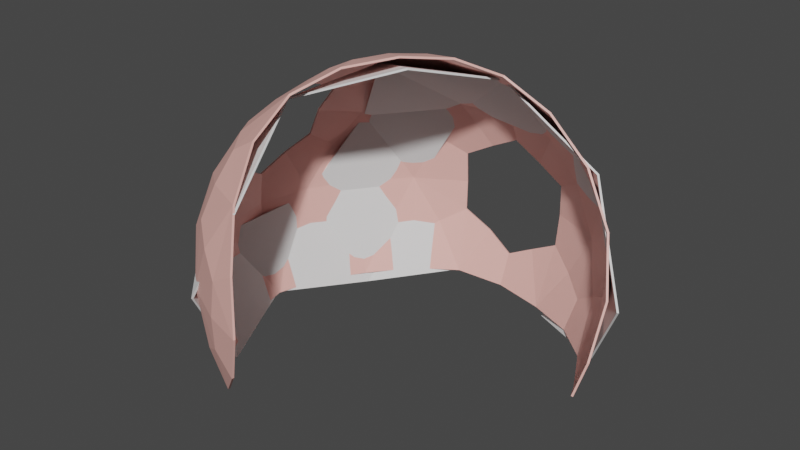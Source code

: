 # Source: pod.blend  (saved by Blender 3.6.13; exported with 4.5.12 LTS)
import bpy
from mathutils import Matrix  # noqa: F401  (used for matrix-valued properties, if any)

bpy.ops.wm.read_factory_settings(use_empty=True)
scene = bpy.context.scene
scene.name = 'Scene'

# ---- collections
col_collection = bpy.data.collections.new('Collection'); scene.collection.children.link(col_collection)

# ---- materials (node trees are filled in below, after node groups)
mat_material_001 = bpy.data.materials.new('Material.001')
mat_material_001.use_transparent_shadow = False

# ---- material node trees
mat_material_001.use_nodes = True; mat_material_001.node_tree.nodes.clear()
_N = mat_material_001.node_tree.nodes; _L = mat_material_001.node_tree.links
n0 = _N.new('ShaderNodeBsdfPrincipled'); n0.name = 'Principled BSDF'; n0.location = (10, 300)
n0.distribution = 'GGX'
n0.subsurface_method = 'RANDOM_WALK_SKIN'
n0.inputs[0].default_value = (0.9404, 0.4999, 0.4451, 1.0)
n0.inputs[3].default_value = 1.45
n0.inputs[27].default_value = (0.0, 0.0, 0.0, 1.0)
n0.inputs[28].default_value = 1.0
n1 = _N.new('ShaderNodeOutputMaterial'); n1.name = 'Material Output'; n1.location = (300, 300)
_L.new(n0.outputs[0], n1.inputs[0])
n1.is_active_output = True

# ---- world
world_world = bpy.data.worlds.new('World'); scene.world = world_world
world_world.use_nodes = True; world_world.node_tree.nodes.clear()
_N = world_world.node_tree.nodes; _L = world_world.node_tree.links
n0 = _N.new('ShaderNodeOutputWorld'); n0.name = 'World Output'; n0.location = (300, 300)
n1 = _N.new('ShaderNodeBackground'); n1.name = 'Background'; n1.location = (10, 300)
n1.inputs[0].default_value = (0.05088, 0.05088, 0.05088, 1.0)
_L.new(n1.outputs[0], n0.inputs[0])
n0.is_active_output = True
world_world.color = (0.05088, 0.05088, 0.05088)
world_world.use_sun_shadow = False
world_world.sun_shadow_jitter_overblur = 0.0

# ---- meshes
me_icosphere = bpy.data.meshes.new('Icosphere')
me_icosphere.from_pydata([(-0.299, -0.8171, -0.3858), (-0.8257, 0.0, -0.4734), (-0.2551, 0.7853, -0.4734), (0.668, 0.4853, -0.4734), (-0.6732, -0.4891, 0.416), (-0.6732, 0.4891, 0.416), (0.2571, 0.7914, 0.416), (-0.04381, 0.03183, 0.9502), (0.8463, 0.1369, -0.4266), (-0.6539, -0.4751, -0.4996), (-0.6539, 0.4751, -0.4996), (0.2498, 0.7687, -0.4996), (0.8905, 0.2893, 4.47e-08), (-0.08988, -0.9433, 0.01309), (-0.8796, -0.2858, 2.496e-07), (-0.5436, -0.7482, 8.568e-08), (-0.5436, 0.7482, 7.451e-08), (-0.8796, 0.2858, 2.645e-07), (0.5436, 0.7482, -7.823e-08), (-0.2461, -0.7575, 0.4923), (-0.2431, 0.7482, 0.4862), (0.6444, 0.4682, 0.4923), (-0.3274, -0.3408, 0.8214), (-0.3934, 0.2858, 0.7867), (0.223, 0.4167, 0.8214), (-0.7784, -0.2469, -0.4865), (-0.4754, 0.664, -0.4865), (0.4847, 0.6573, -0.4865), (-0.1522, -0.914, -0.2143), (-0.8896, -0.1411, -0.2336), (-0.6375, -0.637, 0.2287), (-0.4091, 0.8025, -0.2336), (-0.8028, 0.4094, 0.2287), (0.6368, 0.637, -0.2336), (0.1413, 0.89, 0.2287), (-0.49, -0.6373, 0.4682), (-0.7571, 0.2688, 0.4679), (0.02169, 0.8031, 0.4679), (-0.558, -0.414, 0.6182), (-0.5635, 0.4094, 0.6158), (0.2213, 0.6586, 0.6182), (0.7796, 0.2752, -0.4772), (-0.4808, -0.668, -0.4755), (-0.7784, 0.2469, -0.4865), (-0.00574, 0.8166, -0.4865), (0.8031, 0.409, -0.2338), (-0.8028, -0.4094, 0.2287), (-0.4126, -0.8057, -0.2261), (-0.6375, 0.637, 0.2287), (-0.8896, 0.1411, -0.2336), (0.4088, 0.8031, 0.2287), (-0.1407, 0.8897, -0.2336), (-0.7571, -0.2688, 0.4679), (-0.4896, 0.637, 0.4679), (0.4547, 0.6629, 0.4682), (-0.2059, -0.1545, 0.9154), (-0.1974, 0.1434, 0.9005), (0.08332, 0.2436, 0.9154), (0.4274, 0.4856, 0.6804), (-0.1235, 0.395, 0.825), (-0.04806, 0.6272, 0.6734), (-0.3275, 0.5426, 0.6712), (-0.4139, -0.004615, 0.825), (-0.6172, 0.1438, 0.6712), (-0.6114, -0.1481, 0.6734), (-0.3298, -0.5566, 0.6804), (0.8066, 0.3981, 0.2587), (0.7473, 0.5426, 0.007452), (0.625, 0.6315, 0.2522), (-0.1341, 0.8779, 0.2519), (-0.2853, 0.8779, 0.00727), (-0.4076, 0.7891, 0.2519), (-0.8764, 0.1438, 0.2519), (-0.9231, -1.863e-09, 0.00727), (-0.8764, -0.1438, 0.2519), (-0.4075, -0.7895, 0.2522), (-0.2925, -0.8796, 0.008724), (-0.1406, -0.891, 0.2603), (0.2853, 0.8779, -0.00727), (0.4079, 0.7906, -0.2529), (0.1348, 0.8794, -0.2529), (-0.7468, 0.5426, -0.00727), (-0.6259, 0.6322, -0.2529), (-0.7947, 0.3999, -0.2529), (-0.7468, -0.5426, -0.00727), (-0.7947, -0.3999, -0.2529), (-0.6259, -0.6322, -0.2529), (0.8927, 0.1694, -0.2503), (-0.8343, -0.2666, -0.3243), (-0.5114, 0.7111, -0.3243), (0.5183, 0.7061, -0.3243), (-0.2872, -0.8778, -0.1467), (-0.9182, 0.0, -0.151), (-0.2837, 0.8733, -0.151), (0.7429, 0.5397, -0.151), (-0.4654, -0.5428, 0.5999), (-0.6574, 0.2762, 0.5979), (0.06172, 0.709, 0.5987), (0.3725, 0.6104, 0.5999), (-0.08397, 0.2658, 0.8917), (-0.1709, 0.5311, 0.734), (-0.4658, 0.5399, 0.5979), (-0.2787, -0.002273, 0.8917), (-0.5579, -0.001628, 0.734), (-0.6552, -0.2778, 0.5987), (0.7354, 0.5327, 0.1742), (0.5082, 0.7106, 0.3206), (0.006541, 0.8736, 0.3206), (-0.28, 0.8619, 0.1731), (-0.5188, 0.7029, 0.3206), (-0.8288, 0.2762, 0.3206), (-0.9062, 0.0, 0.1731), (-0.8288, -0.2762, 0.3206), (-0.5188, -0.7029, 0.3206), (-0.2822, -0.8643, 0.1746), (0.2838, 0.8736, 0.1492), (0.2802, 0.8623, -0.1733), (-0.004252, 0.8759, -0.3243), (-0.7431, 0.5399, 0.1492), (-0.7335, 0.5329, -0.1733), (-0.8343, 0.2666, -0.3243), (-0.7431, -0.5399, 0.1492), (-0.7335, -0.5329, -0.1733), (-0.5128, -0.7121, -0.3216), (0.8347, 0.2804, -0.3231)], [], [(1, 25, 88, 29), (9, 85, 88, 25), (14, 29, 88, 85), (2, 26, 89, 31), (10, 82, 89, 26), (16, 31, 89, 82), (3, 27, 90, 33), (11, 79, 90, 27), (18, 33, 90, 79), (0, 28, 91, 47), (13, 76, 91, 28), (15, 47, 91, 76), (1, 29, 92, 49), (14, 73, 92, 29), (17, 49, 92, 73), (2, 31, 93, 51), (16, 70, 93, 31), (3, 33, 94, 45), (18, 67, 94, 33), (12, 45, 94, 67), (4, 35, 95, 38), (19, 65, 95, 35), (22, 38, 95, 65), (5, 36, 96, 39), (23, 39, 96, 63), (6, 37, 97, 40), (20, 60, 97, 37), (24, 40, 97, 60), (21, 54, 98, 58), (6, 40, 98, 54), (24, 58, 98, 40), (24, 59, 99, 57), (23, 56, 99, 59), (7, 57, 99, 56), (24, 60, 100, 59), (20, 61, 100, 60), (23, 59, 100, 61), (20, 53, 101, 61), (5, 39, 101, 53), (23, 61, 101, 39), (23, 62, 102, 56), (22, 55, 102, 62), (7, 56, 102, 55), (23, 63, 103, 62), (22, 62, 103, 64), (4, 38, 104, 52), (22, 64, 104, 38), (12, 67, 105, 66), (18, 68, 105, 67), (21, 66, 105, 68), (18, 50, 106, 68), (6, 54, 106, 50), (21, 68, 106, 54), (20, 37, 107, 69), (6, 34, 107, 37), (16, 71, 108, 70), (20, 69, 108, 71), (16, 48, 109, 71), (5, 53, 109, 48), (20, 71, 109, 53), (17, 72, 110, 32), (5, 32, 110, 36), (17, 73, 111, 72), (14, 74, 111, 73), (14, 46, 112, 74), (4, 52, 112, 46), (15, 75, 113, 30), (19, 35, 113, 75), (4, 30, 113, 35), (15, 76, 114, 75), (13, 77, 114, 76), (19, 75, 114, 77), (18, 78, 115, 50), (6, 50, 115, 34), (18, 79, 116, 78), (11, 80, 116, 79), (11, 44, 117, 80), (2, 51, 117, 44), (16, 81, 118, 48), (17, 32, 118, 81), (5, 48, 118, 32), (16, 82, 119, 81), (10, 83, 119, 82), (17, 81, 119, 83), (10, 43, 120, 83), (1, 49, 120, 43), (17, 83, 120, 49), (14, 84, 121, 46), (15, 30, 121, 84), (4, 46, 121, 30), (14, 85, 122, 84), (9, 86, 122, 85), (15, 84, 122, 86), (9, 42, 123, 86), (0, 47, 123, 42), (15, 86, 123, 47), (8, 41, 124, 87), (3, 45, 124, 41), (12, 87, 124, 45)])
_uv = me_icosphere.uv_layers.new(name='UVMap')
_uv.uv.foreach_set('vector', [0.8182, 0.1575, 0.8636, 0.1575, 0.8636, 0.1837, 0.8409, 0.1968, 0.9091, 0.1575, 0.8864, 0.1968, 0.8636, 0.1837, 0.8636, 0.1575, 0.8636, 0.2362, 0.8409, 0.1968, 0.8636, 0.1837, 0.8864, 0.1968, 0.6364, 0.1575, 0.6818, 0.1575, 0.6818, 0.1837, 0.6591, 0.1968, 0.7273, 0.1575, 0.7045, 0.1968, 0.6818, 0.1837, 0.6818, 0.1575, 0.6818, 0.2362, 0.6591, 0.1968, 0.6818, 0.1837, 0.7045, 0.1968, 0.4545, 0.1575, 0.5, 0.1575, 0.5, 0.1837, 0.4773, 0.1968, 0.5455, 0.1575, 0.5227, 0.1968, 0.5, 0.1837, 0.5, 0.1575, 0.5, 0.2362, 0.4773, 0.1968, 0.5, 0.1837, 0.5227, 0.1968, 0.09091, 0.1575, 0.1136, 0.1968, 0.09091, 0.2099, 0.06818, 0.1968, 0.1364, 0.2362, 0.09091, 0.2362, 0.09091, 0.2099, 0.1136, 0.1968, 0.04546, 0.2362, 0.06818, 0.1968, 0.09091, 0.2099, 0.09091, 0.2362, 0.8182, 0.1575, 0.8409, 0.1968, 0.8182, 0.2099, 0.7955, 0.1968, 0.8636, 0.2362, 0.8182, 0.2362, 0.8182, 0.2099, 0.8409, 0.1968, 0.7727, 0.2362, 0.7955, 0.1968, 0.8182, 0.2099, 0.8182, 0.2362, 0.6364, 0.1575, 0.6591, 0.1968, 0.6364, 0.2099, 0.6136, 0.1968, 0.6818, 0.2362, 0.6364, 0.2362, 0.6364, 0.2099, 0.6591, 0.1968, 0.4545, 0.1575, 0.4773, 0.1968, 0.4545, 0.2099, 0.4318, 0.1968, 0.5, 0.2362, 0.4545, 0.2362, 0.4545, 0.2099, 0.4773, 0.1968, 0.4091, 0.2362, 0.4318, 0.1968, 0.4545, 0.2099, 0.4545, 0.2362, 0.0, 0.3149, 0.04545, 0.3149, 0.04545, 0.3412, 0.02273, 0.3543, 0.09091, 0.3149, 0.06818, 0.3543, 0.04545, 0.3412, 0.04545, 0.3149, 0.04546, 0.3937, 0.02273, 0.3543, 0.04545, 0.3412, 0.06818, 0.3543, 0.7273, 0.3149, 0.7727, 0.3149, 0.7727, 0.3412, 0.75, 0.3543, 0.7727, 0.3937, 0.75, 0.3543, 0.7727, 0.3412, 0.7955, 0.3543, 0.5455, 0.3149, 0.5909, 0.3149, 0.5909, 0.3412, 0.5682, 0.3543, 0.6364, 0.3149, 0.6136, 0.3543, 0.5909, 0.3412, 0.5909, 0.3149, 0.5909, 0.3937, 0.5682, 0.3543, 0.5909, 0.3412, 0.6136, 0.3543, 0.4545, 0.3149, 0.5, 0.3149, 0.5, 0.3412, 0.4773, 0.3543, 0.5455, 0.3149, 0.5227, 0.3543, 0.5, 0.3412, 0.5, 0.3149, 0.5, 0.3937, 0.4773, 0.3543, 0.5, 0.3412, 0.5227, 0.3543, 0.5909, 0.3937, 0.6364, 0.3937, 0.6364, 0.4199, 0.6136, 0.433, 0.6818, 0.3937, 0.6591, 0.433, 0.6364, 0.4199, 0.6364, 0.3937, 0.6364, 0.4724, 0.6136, 0.433, 0.6364, 0.4199, 0.6591, 0.433, 0.5909, 0.3937, 0.6136, 0.3543, 0.6364, 0.3674, 0.6364, 0.3937, 0.6364, 0.3149, 0.6591, 0.3543, 0.6364, 0.3674, 0.6136, 0.3543, 0.6818, 0.3937, 0.6364, 0.3937, 0.6364, 0.3674, 0.6591, 0.3543, 0.6364, 0.3149, 0.6818, 0.3149, 0.6818, 0.3412, 0.6591, 0.3543, 0.7273, 0.3149, 0.7045, 0.3543, 0.6818, 0.3412, 0.6818, 0.3149, 0.6818, 0.3937, 0.6591, 0.3543, 0.6818, 0.3412, 0.7045, 0.3543, 0.7727, 0.3937, 0.8182, 0.3937, 0.8182, 0.4199, 0.7955, 0.433, 0.8636, 0.3937, 0.8409, 0.433, 0.8182, 0.4199, 0.8182, 0.3937, 0.8182, 0.4724, 0.7955, 0.433, 0.8182, 0.4199, 0.8409, 0.433, 0.7727, 0.3937, 0.7955, 0.3543, 0.8182, 0.3674, 0.8182, 0.3937, 0.8636, 0.3937, 0.8182, 0.3937, 0.8182, 0.3674, 0.8409, 0.3543, 0.9091, 0.3149, 0.8864, 0.3543, 0.8636, 0.3412, 0.8636, 0.3149, 0.8636, 0.3937, 0.8409, 0.3543, 0.8636, 0.3412, 0.8864, 0.3543, 0.4091, 0.2362, 0.4545, 0.2362, 0.4545, 0.2624, 0.4318, 0.2756, 0.5, 0.2362, 0.4773, 0.2756, 0.4545, 0.2624, 0.4545, 0.2362, 0.4545, 0.3149, 0.4318, 0.2756, 0.4545, 0.2624, 0.4773, 0.2756, 0.5, 0.2362, 0.5227, 0.2756, 0.5, 0.2887, 0.4773, 0.2756, 0.5455, 0.3149, 0.5, 0.3149, 0.5, 0.2887, 0.5227, 0.2756, 0.4545, 0.3149, 0.4773, 0.2756, 0.5, 0.2887, 0.5, 0.3149, 0.6364, 0.3149, 0.5909, 0.3149, 0.5909, 0.2887, 0.6136, 0.2756, 0.5455, 0.3149, 0.5682, 0.2756, 0.5909, 0.2887, 0.5909, 0.3149, 0.6818, 0.2362, 0.6591, 0.2756, 0.6364, 0.2624, 0.6364, 0.2362, 0.6364, 0.3149, 0.6136, 0.2756, 0.6364, 0.2624, 0.6591, 0.2756, 0.6818, 0.2362, 0.7045, 0.2756, 0.6818, 0.2887, 0.6591, 0.2756, 0.7273, 0.3149, 0.6818, 0.3149, 0.6818, 0.2887, 0.7045, 0.2756, 0.6364, 0.3149, 0.6591, 0.2756, 0.6818, 0.2887, 0.6818, 0.3149, 0.7727, 0.2362, 0.7955, 0.2756, 0.7727, 0.2887, 0.75, 0.2756, 0.7273, 0.3149, 0.75, 0.2756, 0.7727, 0.2887, 0.7727, 0.3149, 0.7727, 0.2362, 0.8182, 0.2362, 0.8182, 0.2624, 0.7955, 0.2756, 0.8636, 0.2362, 0.8409, 0.2756, 0.8182, 0.2624, 0.8182, 0.2362, 0.8636, 0.2362, 0.8864, 0.2756, 0.8636, 0.2887, 0.8409, 0.2756, 0.9091, 0.3149, 0.8636, 0.3149, 0.8636, 0.2887, 0.8864, 0.2756, 0.04546, 0.2362, 0.06818, 0.2756, 0.04545, 0.2887, 0.02273, 0.2756, 0.09091, 0.3149, 0.04545, 0.3149, 0.04545, 0.2887, 0.06818, 0.2756, 0.0, 0.3149, 0.02273, 0.2756, 0.04545, 0.2887, 0.04545, 0.3149, 0.04546, 0.2362, 0.09091, 0.2362, 0.09091, 0.2624, 0.06818, 0.2756, 0.1364, 0.2362, 0.1136, 0.2756, 0.09091, 0.2624, 0.09091, 0.2362, 0.09091, 0.3149, 0.06818, 0.2756, 0.09091, 0.2624, 0.1136, 0.2756, 0.5, 0.2362, 0.5455, 0.2362, 0.5455, 0.2624, 0.5227, 0.2756, 0.5455, 0.3149, 0.5227, 0.2756, 0.5455, 0.2624, 0.5682, 0.2756, 0.5, 0.2362, 0.5227, 0.1968, 0.5455, 0.2099, 0.5455, 0.2362, 0.5455, 0.1575, 0.5682, 0.1968, 0.5455, 0.2099, 0.5227, 0.1968, 0.5455, 0.1575, 0.5909, 0.1575, 0.5909, 0.1837, 0.5682, 0.1968, 0.6364, 0.1575, 0.6136, 0.1968, 0.5909, 0.1837, 0.5909, 0.1575, 0.6818, 0.2362, 0.7273, 0.2362, 0.7273, 0.2624, 0.7045, 0.2756, 0.7727, 0.2362, 0.75, 0.2756, 0.7273, 0.2624, 0.7273, 0.2362, 0.7273, 0.3149, 0.7045, 0.2756, 0.7273, 0.2624, 0.75, 0.2756, 0.6818, 0.2362, 0.7045, 0.1968, 0.7273, 0.2099, 0.7273, 0.2362, 0.7273, 0.1575, 0.75, 0.1968, 0.7273, 0.2099, 0.7045, 0.1968, 0.7727, 0.2362, 0.7273, 0.2362, 0.7273, 0.2099, 0.75, 0.1968, 0.7273, 0.1575, 0.7727, 0.1575, 0.7727, 0.1837, 0.75, 0.1968, 0.8182, 0.1575, 0.7955, 0.1968, 0.7727, 0.1837, 0.7727, 0.1575, 0.7727, 0.2362, 0.75, 0.1968, 0.7727, 0.1837, 0.7955, 0.1968, 0.8636, 0.2362, 0.9091, 0.2362, 0.9091, 0.2624, 0.8864, 0.2756, 0.9545, 0.2362, 0.9318, 0.2756, 0.9091, 0.2624, 0.9091, 0.2362, 0.9091, 0.3149, 0.8864, 0.2756, 0.9091, 0.2624, 0.9318, 0.2756, 0.8636, 0.2362, 0.8864, 0.1968, 0.9091, 0.2099, 0.9091, 0.2362, 0.9091, 0.1575, 0.9318, 0.1968, 0.9091, 0.2099, 0.8864, 0.1968, 0.9545, 0.2362, 0.9091, 0.2362, 0.9091, 0.2099, 0.9318, 0.1968, 0.9091, 0.1575, 0.9545, 0.1575, 0.9545, 0.1837, 0.9318, 0.1968, 1.0, 0.1575, 0.9773, 0.1968, 0.9545, 0.1837, 0.9545, 0.1575, 0.9545, 0.2362, 0.9318, 0.1968, 0.9545, 0.1837, 0.9773, 0.1968, 0.3636, 0.1575, 0.4091, 0.1575, 0.4091, 0.1837, 0.3864, 0.1968, 0.4545, 0.1575, 0.4318, 0.1968, 0.4091, 0.1837, 0.4091, 0.1575, 0.4091, 0.2362, 0.3864, 0.1968, 0.4091, 0.1837, 0.4318, 0.1968])
me_icosphere.materials.append(mat_material_001)
me_icosphere.update()
me_icosphere_001 = bpy.data.meshes.new('Icosphere.001')
me_icosphere_001.from_pydata([(-0.8944, 0.0, -0.4472), (-0.2764, 0.8506, -0.4472), (0.7236, 0.5257, -0.4472), (-0.7236, -0.5257, 0.4472), (-0.7236, 0.5257, 0.4472), (0.2764, 0.8506, 0.4472), (0.0, 0.0, 1.0), (-0.6882, -0.5, -0.5257), (-0.6882, 0.5, -0.5257), (0.2629, 0.809, -0.5257), (0.9511, 0.309, 0.0), (-0.9511, -0.309, 0.0), (-0.5878, -0.809, 0.0), (-0.5878, 0.809, 0.0), (-0.9511, 0.309, 0.0), (0.5878, 0.809, 0.0), (-0.2629, -0.809, 0.5257), (-0.2629, 0.809, 0.5257), (0.6882, 0.5, 0.5257), (-0.4253, -0.309, 0.8507), (-0.4253, 0.309, 0.8507), (0.1625, 0.5, 0.8507)], [(1, 9)], [(0, 7, 11), (1, 8, 13), (2, 9, 15), (0, 11, 14), (2, 15, 10), (3, 16, 19), (5, 17, 21), (18, 5, 21), (21, 20, 6), (21, 17, 20), (17, 4, 20), (20, 19, 6), (10, 15, 18), (15, 5, 18), (13, 4, 17), (12, 16, 3), (13, 14, 4), (13, 8, 14), (8, 0, 14), (11, 12, 3), (11, 7, 12)])
_uv = me_icosphere_001.uv_layers.new(name='UVMap')
_uv.uv.foreach_set('vector', [0.8182, 0.1575, 0.9091, 0.1575, 0.8636, 0.2362, 0.6364, 0.1575, 0.7273, 0.1575, 0.6818, 0.2362, 0.4545, 0.1575, 0.5455, 0.1575, 0.5, 0.2362, 0.8182, 0.1575, 0.8636, 0.2362, 0.7727, 0.2362, 0.4545, 0.1575, 0.5, 0.2362, 0.4091, 0.2362, 0.0, 0.3149, 0.09091, 0.3149, 0.04546, 0.3937, 0.5455, 0.3149, 0.6364, 0.3149, 0.5909, 0.3937, 0.4545, 0.3149, 0.5455, 0.3149, 0.5, 0.3937, 0.5909, 0.3937, 0.6818, 0.3937, 0.6364, 0.4724, 0.5909, 0.3937, 0.6364, 0.3149, 0.6818, 0.3937, 0.6364, 0.3149, 0.7273, 0.3149, 0.6818, 0.3937, 0.7727, 0.3937, 0.8636, 0.3937, 0.8182, 0.4724, 0.4091, 0.2362, 0.5, 0.2362, 0.4545, 0.3149, 0.5, 0.2362, 0.5455, 0.3149, 0.4545, 0.3149, 0.6818, 0.2362, 0.7273, 0.3149, 0.6364, 0.3149, 0.04546, 0.2362, 0.09091, 0.3149, 0.0, 0.3149, 0.6818, 0.2362, 0.7727, 0.2362, 0.7273, 0.3149, 0.6818, 0.2362, 0.7273, 0.1575, 0.7727, 0.2362, 0.7273, 0.1575, 0.8182, 0.1575, 0.7727, 0.2362, 0.8636, 0.2362, 0.9545, 0.2362, 0.9091, 0.3149, 0.8636, 0.2362, 0.9091, 0.1575, 0.9545, 0.2362])
me_icosphere_001.update()

# ---- objects
ob_icosphere = bpy.data.objects.new('Icosphere', me_icosphere)
ob_icosphere_001 = bpy.data.objects.new('Icosphere.001', me_icosphere_001)

# ---- transforms, parenting, visibility, modifiers, constraints
ob_icosphere.location = (0.0, 0.0, 0.0)
ob_icosphere.scale = (4.629, 4.629, 4.629)
_m = ob_icosphere.modifiers.new('Solidify', 'SOLIDIFY')
ob_icosphere_001.location = (0.09864, 0.02613, -0.2046)
ob_icosphere_001.scale = (4.463, 4.463, 4.463)
_m = ob_icosphere_001.modifiers.new('Solidify', 'SOLIDIFY')

# ---- collection membership
col_collection.objects.link(ob_icosphere)
col_collection.objects.link(ob_icosphere_001)

# ---- scene / render settings (as saved in the file)
scene.frame_start = 1; scene.frame_end = 250; scene.frame_set(49)
scene.render.engine = 'BLENDER_EEVEE_NEXT'
scene.cycles.sampling_pattern = 'TABULATED_SOBOL'
scene.view_settings.view_transform = 'Filmic'
bpy.context.view_layer.update()

# ---- added for rendering (the .blend has no active camera and no usable light): camera, sun
cam_auto = bpy.data.cameras.new('AutoCamera')
cam_auto.lens = 50.0
cam_auto.sensor_width = 36.0
cam_auto.clip_end = 1000.0
ob_auto_camera = bpy.data.objects.new('AutoCamera', cam_auto)
scene.collection.objects.link(ob_auto_camera)
ob_auto_camera.location = (12.9414, -15.611, 11.2491)
ob_auto_camera.rotation_euler = (1.09748, -7.21219e-08, 0.694738)
scene.camera = ob_auto_camera
light_auto_sun = bpy.data.lights.new('AutoSun', 'SUN')
light_auto_sun.energy = 3.0
light_auto_sun.angle = 0.0523599
ob_auto_sun = bpy.data.objects.new('AutoSun', light_auto_sun)
scene.collection.objects.link(ob_auto_sun)
ob_auto_sun.rotation_euler = (0.872665, 0.174533, 0.523599)
bpy.context.view_layer.update()
